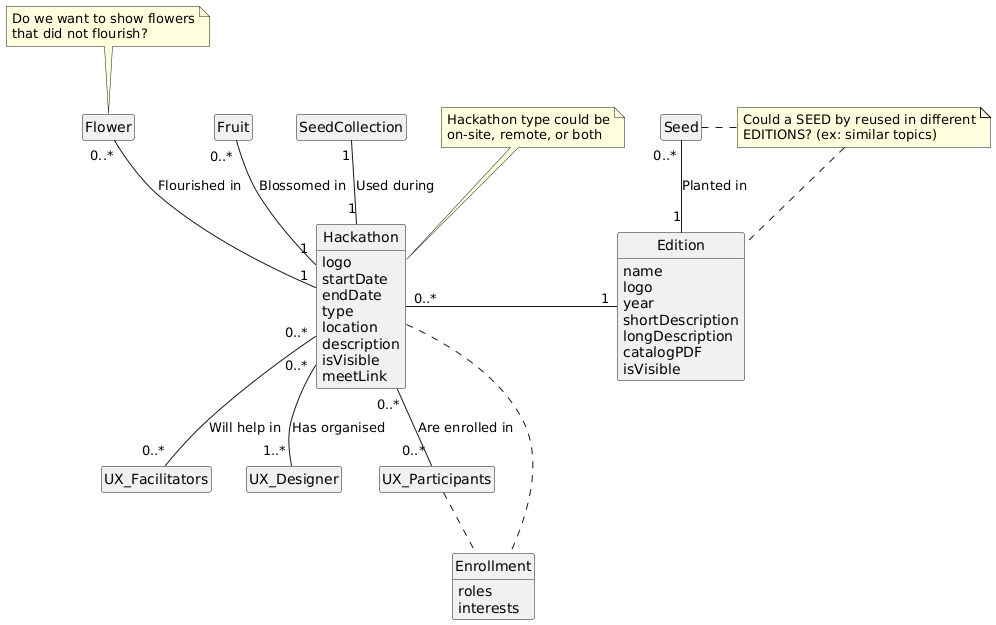

The diagram above was rendered by PlantUML. Its source (embedded in the PNG):
@startuml
hide empty members
hide circle

note "Do we want to show flowers\nthat did not flourish?" as n1
note "Could a SEED by reused in different\nEDITIONS? (ex: similar topics)" as n2
note "Hackathon type could be\non-site, remote, or both" as n3

n1 .. Flower
n2 .left. Seed
n2 .. Edition
n3 .. Hackathon


Hackathon "0..*" -- "0..*" UX_Facilitators: Will help in
Hackathon "0..*" -- "1..*" UX_Designer: Has organised
Hackathon "0..*" -- "0..*" UX_Participants: Are enrolled in

Hackathon "1" -up- "1" SeedCollection: Used during
Hackathon "1" -up- "0..*" Fruit: Blossomed in
Hackathon "1" -up- "0..*" Flower: Flourished in

Edition "1" -up- "0..*" Seed: Planted in

Edition "1" --left- "0..*" Hackathon 

UX_Participants .. Enrollment
Hackathon .. Enrollment

class Enrollment {
  roles
  interests
}

class Edition {
  name
  logo
  year
  shortDescription
  longDescription
  catalogPDF
  isVisible
}

class Hackathon {
  logo
  startDate
  endDate
  type
  location
  description
  isVisible
  meetLink
}

class SeedCollection {
}

class Seed {
}

class Fruit {
}

class Flower {
}
@enduml